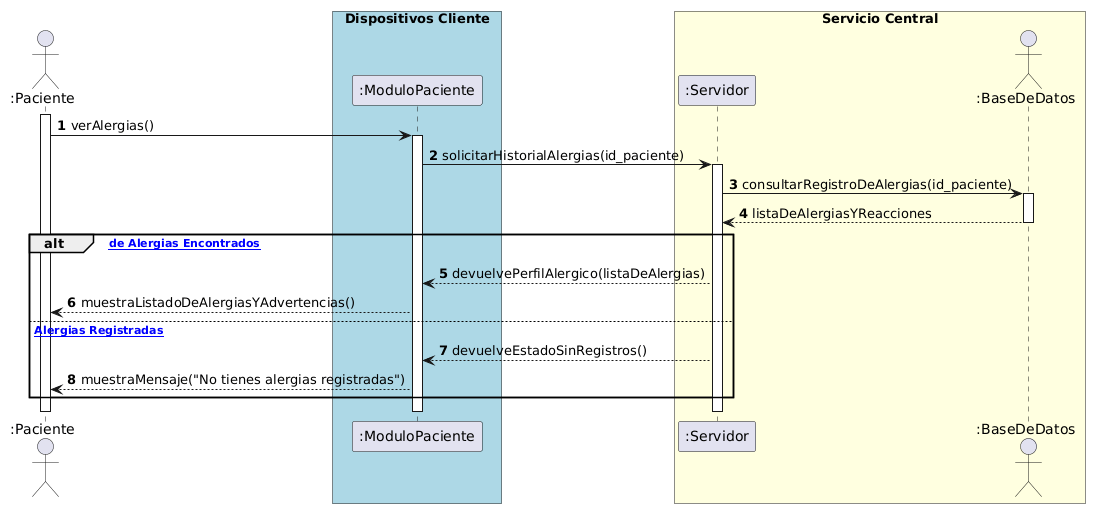

The diagram above was rendered by PlantUML. Its source (embedded in the PNG):
@startuml
autonumber
actor ":Paciente" as Paciente
box "Dispositivos Cliente" #LightBlue
participant ":ModuloPaciente" as Web
end box

box "Servicio Central" #LightYellow
participant ":Servidor" as Servidor
actor ":BaseDeDatos" as BD
end box

activate Paciente

' Fase 1: Solicitud de Historial de Alergias
Paciente -> Web: verAlergias()
activate Web
Web -> Servidor: solicitarHistorialAlergias(id_paciente)
activate Servidor

' Fase 2: Consulta en Base de Datos
Servidor -> BD: consultarRegistroDeAlergias(id_paciente)
activate BD
BD --> Servidor: listaDeAlergiasYReacciones
deactivate BD

' Fase 3: Renderizado de la Información
alt [Registros de Alergias Encontrados]
    Servidor --> Web: devuelvePerfilAlergico(listaDeAlergias)
    Web --> Paciente: muestraListadoDeAlergiasYAdvertencias()
else [Sin Alergias Registradas]
    Servidor --> Web: devuelveEstadoSinRegistros()
    Web --> Paciente: muestraMensaje("No tienes alergias registradas")
end

deactivate Servidor
deactivate Web
deactivate Paciente
@enduml